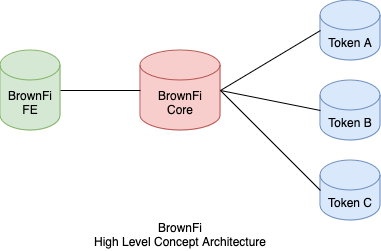

The diagram above was exported from draw.io. Its source (the exported page's mxGraphModel, read from the mxfile embedded in the PNG):
<mxGraphModel dx="956" dy="577" grid="1" gridSize="10" guides="1" tooltips="1" connect="1" arrows="1" fold="1" page="1" pageScale="1" pageWidth="850" pageHeight="1100" math="0" shadow="0">
  <root>
    <mxCell id="0" />
    <mxCell id="1" parent="0" />
    <mxCell id="aelAcRWhKgBYRnutF7Ca-1" value="Token A" style="shape=cylinder3;whiteSpace=wrap;html=1;boundedLbl=1;backgroundOutline=1;size=15;fillColor=#dae8fc;strokeColor=#6c8ebf;" vertex="1" parent="1">
      <mxGeometry x="540" y="190" width="60" height="60" as="geometry" />
    </mxCell>
    <mxCell id="aelAcRWhKgBYRnutF7Ca-3" value="Token B" style="shape=cylinder3;whiteSpace=wrap;html=1;boundedLbl=1;backgroundOutline=1;size=15;fillColor=#dae8fc;strokeColor=#6c8ebf;" vertex="1" parent="1">
      <mxGeometry x="540" y="270" width="60" height="60" as="geometry" />
    </mxCell>
    <mxCell id="aelAcRWhKgBYRnutF7Ca-4" value="&lt;div&gt;BrownFi&lt;/div&gt;&lt;div&gt;Core&lt;br&gt;&lt;/div&gt;" style="shape=cylinder3;whiteSpace=wrap;html=1;boundedLbl=1;backgroundOutline=1;size=15;fillColor=#f8cecc;strokeColor=#b85450;" vertex="1" parent="1">
      <mxGeometry x="360" y="240" width="80" height="80" as="geometry" />
    </mxCell>
    <mxCell id="aelAcRWhKgBYRnutF7Ca-5" value="&lt;div&gt;BrownFi&lt;/div&gt;&lt;div&gt;FE&lt;br&gt;&lt;/div&gt;" style="shape=cylinder3;whiteSpace=wrap;html=1;boundedLbl=1;backgroundOutline=1;size=15;fillColor=#d5e8d4;strokeColor=#82b366;" vertex="1" parent="1">
      <mxGeometry x="220" y="240" width="60" height="80" as="geometry" />
    </mxCell>
    <mxCell id="aelAcRWhKgBYRnutF7Ca-6" value="" style="endArrow=none;html=1;rounded=0;exitX=1;exitY=0.5;exitDx=0;exitDy=0;exitPerimeter=0;entryX=0;entryY=0.5;entryDx=0;entryDy=0;entryPerimeter=0;" edge="1" parent="1" source="aelAcRWhKgBYRnutF7Ca-5" target="aelAcRWhKgBYRnutF7Ca-4">
      <mxGeometry width="50" height="50" relative="1" as="geometry">
        <mxPoint x="290" y="280" as="sourcePoint" />
        <mxPoint x="350" y="280" as="targetPoint" />
      </mxGeometry>
    </mxCell>
    <mxCell id="aelAcRWhKgBYRnutF7Ca-7" value="" style="endArrow=none;html=1;rounded=0;entryX=0;entryY=0.5;entryDx=0;entryDy=0;entryPerimeter=0;exitX=1;exitY=0.5;exitDx=0;exitDy=0;exitPerimeter=0;" edge="1" parent="1" source="aelAcRWhKgBYRnutF7Ca-4" target="aelAcRWhKgBYRnutF7Ca-1">
      <mxGeometry width="50" height="50" relative="1" as="geometry">
        <mxPoint x="440" y="280" as="sourcePoint" />
        <mxPoint x="490" y="230" as="targetPoint" />
      </mxGeometry>
    </mxCell>
    <mxCell id="aelAcRWhKgBYRnutF7Ca-8" value="" style="endArrow=none;html=1;rounded=0;exitX=1;exitY=0.5;exitDx=0;exitDy=0;exitPerimeter=0;entryX=0;entryY=0.5;entryDx=0;entryDy=0;entryPerimeter=0;" edge="1" parent="1" source="aelAcRWhKgBYRnutF7Ca-4" target="aelAcRWhKgBYRnutF7Ca-3">
      <mxGeometry width="50" height="50" relative="1" as="geometry">
        <mxPoint x="440" y="280" as="sourcePoint" />
        <mxPoint x="540" y="308" as="targetPoint" />
      </mxGeometry>
    </mxCell>
    <mxCell id="aelAcRWhKgBYRnutF7Ca-9" value="Token C" style="shape=cylinder3;whiteSpace=wrap;html=1;boundedLbl=1;backgroundOutline=1;size=15;fillColor=#dae8fc;strokeColor=#6c8ebf;" vertex="1" parent="1">
      <mxGeometry x="540" y="350" width="60" height="60" as="geometry" />
    </mxCell>
    <mxCell id="aelAcRWhKgBYRnutF7Ca-11" value="" style="endArrow=none;html=1;rounded=0;entryX=0;entryY=0.5;entryDx=0;entryDy=0;entryPerimeter=0;exitX=1;exitY=0.5;exitDx=0;exitDy=0;exitPerimeter=0;" edge="1" parent="1" source="aelAcRWhKgBYRnutF7Ca-4" target="aelAcRWhKgBYRnutF7Ca-9">
      <mxGeometry width="50" height="50" relative="1" as="geometry">
        <mxPoint x="425" y="350" as="sourcePoint" />
        <mxPoint x="525" y="378" as="targetPoint" />
      </mxGeometry>
    </mxCell>
    <mxCell id="aelAcRWhKgBYRnutF7Ca-12" value="&lt;div&gt;BrownFi &lt;br&gt;&lt;/div&gt;&lt;div&gt;High Level Concept Architecture&lt;/div&gt;" style="text;html=1;align=center;verticalAlign=middle;whiteSpace=wrap;rounded=0;" vertex="1" parent="1">
      <mxGeometry x="305" y="410" width="190" height="30" as="geometry" />
    </mxCell>
  </root>
</mxGraphModel>